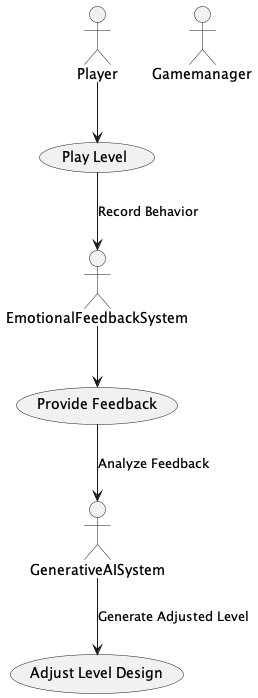

The diagram above was rendered by PlantUML. Its source (embedded in the PNG):
@startuml
actor Player
actor Gamemanager
actor EmotionalFeedbackSystem as EFS
actor GenerativeAISystem as GAIS

usecase "Play Level" as UC1
usecase "Provide Feedback" as UC2
usecase "Adjust Level Design" as UC3

Player --> UC1
UC1 --> EFS : "Record Behavior"
EFS --> UC2
UC2 --> GAIS : "Analyze Feedback"
GAIS --> UC3 : "Generate Adjusted Level"
@enduml